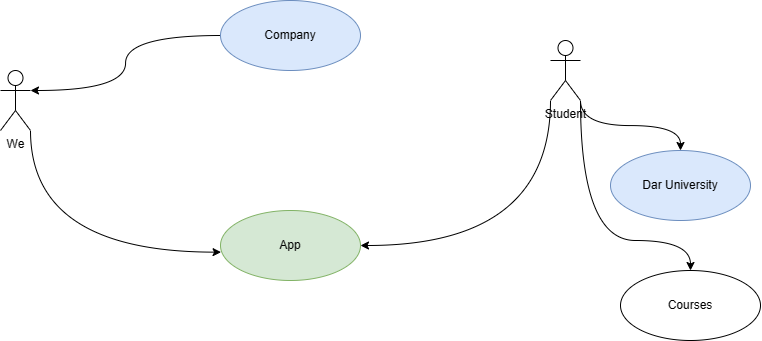

The diagram above was exported from draw.io. Its source (the exported page's mxGraphModel, read from the mxfile embedded in the PNG):
<mxGraphModel dx="1878" dy="1020" grid="1" gridSize="10" guides="1" tooltips="1" connect="1" arrows="1" fold="1" page="1" pageScale="1" pageWidth="827" pageHeight="1169" background="none" math="0" shadow="0">
  <root>
    <mxCell id="0" />
    <mxCell id="1" parent="0" />
    <mxCell id="x3LcBPWx2m5jAeIKVRf1-9" style="rounded=0;orthogonalLoop=1;jettySize=auto;html=1;exitX=1;exitY=1;exitDx=0;exitDy=0;exitPerimeter=0;entryX=0.004;entryY=0.595;entryDx=0;entryDy=0;entryPerimeter=0;elbow=vertical;edgeStyle=orthogonalEdgeStyle;curved=1;" edge="1" parent="1" source="x3LcBPWx2m5jAeIKVRf1-1" target="x3LcBPWx2m5jAeIKVRf1-8">
      <mxGeometry relative="1" as="geometry" />
    </mxCell>
    <mxCell id="x3LcBPWx2m5jAeIKVRf1-1" value="We" style="shape=umlActor;verticalLabelPosition=bottom;verticalAlign=top;html=1;" vertex="1" parent="1">
      <mxGeometry x="50" y="80" width="30" height="60" as="geometry" />
    </mxCell>
    <mxCell id="x3LcBPWx2m5jAeIKVRf1-7" style="rounded=0;orthogonalLoop=1;jettySize=auto;html=1;exitX=0;exitY=0.5;exitDx=0;exitDy=0;entryX=1;entryY=0.3333333333333333;entryDx=0;entryDy=0;entryPerimeter=0;elbow=vertical;edgeStyle=orthogonalEdgeStyle;curved=1;" edge="1" parent="1" source="x3LcBPWx2m5jAeIKVRf1-2" target="x3LcBPWx2m5jAeIKVRf1-1">
      <mxGeometry relative="1" as="geometry" />
    </mxCell>
    <mxCell id="x3LcBPWx2m5jAeIKVRf1-2" value="Company" style="ellipse;whiteSpace=wrap;html=1;fillColor=#dae8fc;strokeColor=#6c8ebf;" vertex="1" parent="1">
      <mxGeometry x="270" y="10" width="140" height="70" as="geometry" />
    </mxCell>
    <mxCell id="x3LcBPWx2m5jAeIKVRf1-10" style="rounded=0;orthogonalLoop=1;jettySize=auto;html=1;exitX=0;exitY=1;exitDx=0;exitDy=0;elbow=vertical;exitPerimeter=0;entryX=1;entryY=0.5;entryDx=0;entryDy=0;edgeStyle=orthogonalEdgeStyle;curved=1;" edge="1" parent="1" source="x3LcBPWx2m5jAeIKVRf1-12" target="x3LcBPWx2m5jAeIKVRf1-8">
      <mxGeometry relative="1" as="geometry">
        <mxPoint x="440" y="170" as="targetPoint" />
      </mxGeometry>
    </mxCell>
    <mxCell id="x3LcBPWx2m5jAeIKVRf1-8" value="App" style="ellipse;whiteSpace=wrap;html=1;fillColor=#d5e8d4;strokeColor=#82b366;" vertex="1" parent="1">
      <mxGeometry x="270" y="220" width="140" height="70" as="geometry" />
    </mxCell>
    <mxCell id="x3LcBPWx2m5jAeIKVRf1-18" style="rounded=0;orthogonalLoop=1;jettySize=auto;html=1;exitX=1;exitY=1;exitDx=0;exitDy=0;exitPerimeter=0;elbow=vertical;edgeStyle=orthogonalEdgeStyle;curved=1;" edge="1" parent="1" source="x3LcBPWx2m5jAeIKVRf1-12" target="x3LcBPWx2m5jAeIKVRf1-15">
      <mxGeometry relative="1" as="geometry" />
    </mxCell>
    <mxCell id="x3LcBPWx2m5jAeIKVRf1-20" style="edgeStyle=orthogonalEdgeStyle;curved=1;rounded=0;orthogonalLoop=1;jettySize=auto;html=1;exitX=1;exitY=1;exitDx=0;exitDy=0;exitPerimeter=0;elbow=vertical;" edge="1" parent="1" source="x3LcBPWx2m5jAeIKVRf1-12" target="x3LcBPWx2m5jAeIKVRf1-19">
      <mxGeometry relative="1" as="geometry">
        <Array as="points">
          <mxPoint x="630" y="250" />
          <mxPoint x="740" y="250" />
        </Array>
      </mxGeometry>
    </mxCell>
    <mxCell id="x3LcBPWx2m5jAeIKVRf1-12" value="Student" style="shape=umlActor;verticalLabelPosition=bottom;verticalAlign=top;html=1;" vertex="1" parent="1">
      <mxGeometry x="600" y="50" width="30" height="60" as="geometry" />
    </mxCell>
    <mxCell id="x3LcBPWx2m5jAeIKVRf1-15" value="Dar University" style="ellipse;whiteSpace=wrap;html=1;fillColor=#dae8fc;strokeColor=#6c8ebf;" vertex="1" parent="1">
      <mxGeometry x="660" y="160" width="140" height="70" as="geometry" />
    </mxCell>
    <mxCell id="x3LcBPWx2m5jAeIKVRf1-19" value="Courses" style="ellipse;whiteSpace=wrap;html=1;" vertex="1" parent="1">
      <mxGeometry x="670" y="280" width="140" height="70" as="geometry" />
    </mxCell>
  </root>
</mxGraphModel>